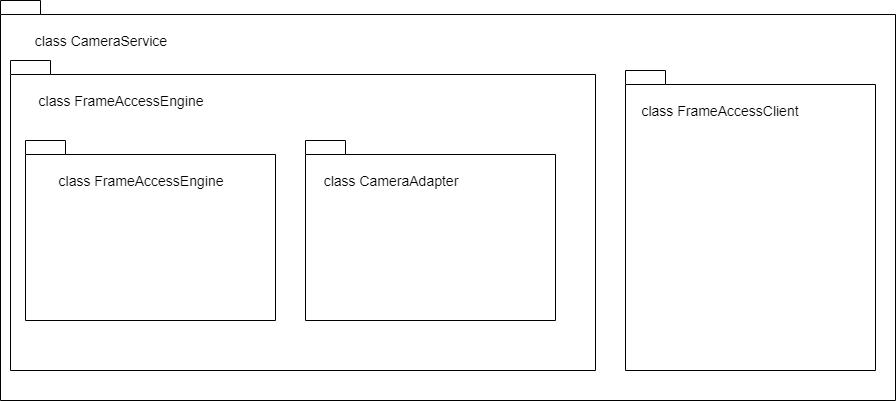

The diagram above was exported from draw.io. Its source (the exported page's mxGraphModel, read from the mxfile embedded in the PNG):
<mxGraphModel dx="1086" dy="808" grid="1" gridSize="10" guides="1" tooltips="1" connect="1" arrows="1" fold="1" page="1" pageScale="1" pageWidth="850" pageHeight="1100" math="0" shadow="0">
  <root>
    <mxCell id="0" />
    <mxCell id="1" parent="0" />
    <mxCell id="2" value="" style="shape=folder;fontStyle=1;spacingTop=10;tabWidth=40;tabHeight=14;tabPosition=left;html=1;" vertex="1" parent="1">
      <mxGeometry x="815" y="1580" width="895" height="400" as="geometry" />
    </mxCell>
    <mxCell id="3" value="&lt;font style=&quot;font-size: 14px&quot;&gt;class CameraService&lt;/font&gt;" style="text;html=1;strokeColor=none;fillColor=none;align=center;verticalAlign=middle;whiteSpace=wrap;rounded=0;" vertex="1" parent="1">
      <mxGeometry x="830" y="1610" width="170" height="20" as="geometry" />
    </mxCell>
    <mxCell id="4" value="" style="shape=folder;fontStyle=1;spacingTop=10;tabWidth=40;tabHeight=14;tabPosition=left;html=1;" vertex="1" parent="1">
      <mxGeometry x="825" y="1640" width="585" height="310" as="geometry" />
    </mxCell>
    <mxCell id="5" value="&lt;font style=&quot;font-size: 14px;&quot;&gt;class FrameAccessEngine&lt;/font&gt;" style="text;html=1;strokeColor=none;fillColor=none;align=center;verticalAlign=middle;whiteSpace=wrap;rounded=0;fontSize=14;" vertex="1" parent="1">
      <mxGeometry x="830" y="1670" width="210" height="20" as="geometry" />
    </mxCell>
    <mxCell id="6" value="" style="shape=folder;fontStyle=1;spacingTop=10;tabWidth=40;tabHeight=14;tabPosition=left;html=1;" vertex="1" parent="1">
      <mxGeometry x="840" y="1720" width="250" height="180" as="geometry" />
    </mxCell>
    <mxCell id="7" value="&lt;font style=&quot;font-size: 14px;&quot;&gt;class FrameAccessEngine&lt;/font&gt;" style="text;html=1;strokeColor=none;fillColor=none;align=center;verticalAlign=middle;whiteSpace=wrap;rounded=0;fontSize=14;" vertex="1" parent="1">
      <mxGeometry x="850" y="1750" width="210" height="20" as="geometry" />
    </mxCell>
    <mxCell id="8" value="&lt;font style=&quot;font-size: 14px;&quot;&gt;class FrameAccessEngine&lt;/font&gt;" style="text;html=1;strokeColor=none;fillColor=none;align=center;verticalAlign=middle;whiteSpace=wrap;rounded=0;fontSize=14;" vertex="1" parent="1">
      <mxGeometry x="1130" y="1760" width="210" height="20" as="geometry" />
    </mxCell>
    <mxCell id="9" value="" style="shape=folder;fontStyle=1;spacingTop=10;tabWidth=40;tabHeight=14;tabPosition=left;html=1;" vertex="1" parent="1">
      <mxGeometry x="1120" y="1720" width="250" height="180" as="geometry" />
    </mxCell>
    <mxCell id="10" value="&lt;font style=&quot;font-size: 14px&quot;&gt;class CameraAdapter&lt;/font&gt;" style="text;html=1;strokeColor=none;fillColor=none;align=center;verticalAlign=middle;whiteSpace=wrap;rounded=0;fontSize=14;" vertex="1" parent="1">
      <mxGeometry x="1100" y="1750" width="210" height="20" as="geometry" />
    </mxCell>
    <mxCell id="11" value="" style="shape=folder;fontStyle=1;spacingTop=10;tabWidth=40;tabHeight=14;tabPosition=left;html=1;" vertex="1" parent="1">
      <mxGeometry x="1440" y="1650" width="250" height="300" as="geometry" />
    </mxCell>
    <mxCell id="12" value="&lt;font style=&quot;font-size: 14px&quot;&gt;class FrameAccessClient&lt;/font&gt;" style="text;html=1;strokeColor=none;fillColor=none;align=center;verticalAlign=middle;whiteSpace=wrap;rounded=0;fontSize=14;" vertex="1" parent="1">
      <mxGeometry x="1430" y="1680" width="210" height="20" as="geometry" />
    </mxCell>
  </root>
</mxGraphModel>